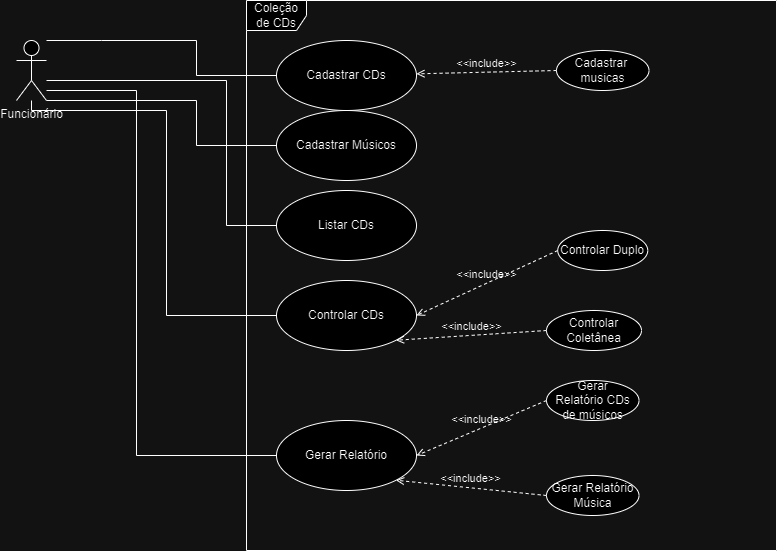

The diagram above was exported from draw.io. Its source (the exported page's mxGraphModel, read from the mxfile embedded in the PNG):
<mxGraphModel dx="1434" dy="790" grid="1" gridSize="10" guides="1" tooltips="1" connect="1" arrows="1" fold="1" page="1" pageScale="1" pageWidth="827" pageHeight="1169" math="0" shadow="0">
  <root>
    <mxCell id="0" />
    <mxCell id="1" parent="0" />
    <mxCell id="yAENcHtG5bjn0r_u3i4e-4" value="Cadastrar CDs" style="ellipse;whiteSpace=wrap;html=1;" vertex="1" parent="1">
      <mxGeometry x="300" y="110" width="140" height="70" as="geometry" />
    </mxCell>
    <mxCell id="yAENcHtG5bjn0r_u3i4e-6" value="Listar&amp;nbsp;CDs" style="ellipse;whiteSpace=wrap;html=1;" vertex="1" parent="1">
      <mxGeometry x="300" y="260" width="140" height="70" as="geometry" />
    </mxCell>
    <mxCell id="yAENcHtG5bjn0r_u3i4e-7" value="Cadastrar Músicos" style="ellipse;whiteSpace=wrap;html=1;" vertex="1" parent="1">
      <mxGeometry x="300" y="180" width="140" height="70" as="geometry" />
    </mxCell>
    <mxCell id="yAENcHtG5bjn0r_u3i4e-8" value="Coleção de CDs" style="shape=umlFrame;whiteSpace=wrap;html=1;pointerEvents=0;" vertex="1" parent="1">
      <mxGeometry x="270" y="70" width="530" height="550" as="geometry" />
    </mxCell>
    <mxCell id="yAENcHtG5bjn0r_u3i4e-9" value="Controlar CDs" style="ellipse;whiteSpace=wrap;html=1;" vertex="1" parent="1">
      <mxGeometry x="300" y="350" width="140" height="70" as="geometry" />
    </mxCell>
    <mxCell id="yAENcHtG5bjn0r_u3i4e-10" value="Controlar Duplo" style="ellipse;whiteSpace=wrap;html=1;" vertex="1" parent="1">
      <mxGeometry x="581.25" y="300" width="90" height="40" as="geometry" />
    </mxCell>
    <mxCell id="yAENcHtG5bjn0r_u3i4e-11" value="Controlar Coletânea" style="ellipse;whiteSpace=wrap;html=1;" vertex="1" parent="1">
      <mxGeometry x="570" y="380" width="95" height="40" as="geometry" />
    </mxCell>
    <mxCell id="yAENcHtG5bjn0r_u3i4e-12" value="Cadastrar&amp;nbsp; musicas" style="ellipse;whiteSpace=wrap;html=1;" vertex="1" parent="1">
      <mxGeometry x="580" y="120" width="92.5" height="40" as="geometry" />
    </mxCell>
    <mxCell id="yAENcHtG5bjn0r_u3i4e-17" style="edgeStyle=orthogonalEdgeStyle;rounded=0;orthogonalLoop=1;jettySize=auto;html=1;entryX=0;entryY=0.5;entryDx=0;entryDy=0;endArrow=none;endFill=0;" edge="1" parent="1" source="yAENcHtG5bjn0r_u3i4e-13" target="yAENcHtG5bjn0r_u3i4e-4">
      <mxGeometry relative="1" as="geometry">
        <Array as="points">
          <mxPoint x="125" y="110" />
          <mxPoint x="220" y="110" />
          <mxPoint x="220" y="145" />
        </Array>
      </mxGeometry>
    </mxCell>
    <mxCell id="yAENcHtG5bjn0r_u3i4e-18" style="edgeStyle=orthogonalEdgeStyle;rounded=0;orthogonalLoop=1;jettySize=auto;html=1;endArrow=none;endFill=0;" edge="1" parent="1" source="yAENcHtG5bjn0r_u3i4e-13" target="yAENcHtG5bjn0r_u3i4e-7">
      <mxGeometry relative="1" as="geometry">
        <Array as="points">
          <mxPoint x="220" y="170" />
          <mxPoint x="220" y="215" />
        </Array>
      </mxGeometry>
    </mxCell>
    <mxCell id="yAENcHtG5bjn0r_u3i4e-19" style="edgeStyle=orthogonalEdgeStyle;rounded=0;orthogonalLoop=1;jettySize=auto;html=1;entryX=0;entryY=0.5;entryDx=0;entryDy=0;endArrow=none;endFill=0;" edge="1" parent="1" source="yAENcHtG5bjn0r_u3i4e-13" target="yAENcHtG5bjn0r_u3i4e-6">
      <mxGeometry relative="1" as="geometry">
        <Array as="points">
          <mxPoint x="250" y="150" />
          <mxPoint x="250" y="295" />
        </Array>
      </mxGeometry>
    </mxCell>
    <mxCell id="yAENcHtG5bjn0r_u3i4e-20" style="edgeStyle=orthogonalEdgeStyle;rounded=0;orthogonalLoop=1;jettySize=auto;html=1;entryX=0;entryY=0.5;entryDx=0;entryDy=0;endArrow=none;endFill=0;" edge="1" parent="1" source="yAENcHtG5bjn0r_u3i4e-13" target="yAENcHtG5bjn0r_u3i4e-9">
      <mxGeometry relative="1" as="geometry">
        <Array as="points">
          <mxPoint x="190" y="180" />
          <mxPoint x="190" y="385" />
        </Array>
      </mxGeometry>
    </mxCell>
    <mxCell id="yAENcHtG5bjn0r_u3i4e-21" style="edgeStyle=orthogonalEdgeStyle;rounded=0;orthogonalLoop=1;jettySize=auto;html=1;entryX=0;entryY=0.5;entryDx=0;entryDy=0;endArrow=none;endFill=0;" edge="1" parent="1" source="yAENcHtG5bjn0r_u3i4e-13" target="yAENcHtG5bjn0r_u3i4e-14">
      <mxGeometry relative="1" as="geometry">
        <Array as="points">
          <mxPoint x="160" y="160" />
          <mxPoint x="160" y="525" />
        </Array>
      </mxGeometry>
    </mxCell>
    <mxCell id="yAENcHtG5bjn0r_u3i4e-13" value="Funcionário" style="shape=umlActor;verticalLabelPosition=bottom;verticalAlign=top;html=1;" vertex="1" parent="1">
      <mxGeometry x="40" y="110" width="30" height="60" as="geometry" />
    </mxCell>
    <mxCell id="yAENcHtG5bjn0r_u3i4e-14" value="Gerar&amp;nbsp;Relatório" style="ellipse;whiteSpace=wrap;html=1;" vertex="1" parent="1">
      <mxGeometry x="300" y="490" width="140" height="70" as="geometry" />
    </mxCell>
    <mxCell id="yAENcHtG5bjn0r_u3i4e-15" value="Gerar&lt;br&gt;Relatório CDs de músicos" style="ellipse;whiteSpace=wrap;html=1;" vertex="1" parent="1">
      <mxGeometry x="570" y="450" width="92.5" height="40" as="geometry" />
    </mxCell>
    <mxCell id="yAENcHtG5bjn0r_u3i4e-16" value="Gerar Relatório Música" style="ellipse;whiteSpace=wrap;html=1;" vertex="1" parent="1">
      <mxGeometry x="570" y="545" width="92.5" height="40" as="geometry" />
    </mxCell>
    <mxCell id="yAENcHtG5bjn0r_u3i4e-27" value="&amp;lt;&amp;lt;include&amp;gt;&amp;gt;" style="html=1;verticalAlign=bottom;labelBackgroundColor=none;endArrow=open;endFill=0;dashed=1;rounded=0;exitX=0;exitY=0.5;exitDx=0;exitDy=0;" edge="1" parent="1" source="yAENcHtG5bjn0r_u3i4e-12" target="yAENcHtG5bjn0r_u3i4e-4">
      <mxGeometry width="160" relative="1" as="geometry">
        <mxPoint x="610" y="240" as="sourcePoint" />
        <mxPoint x="770" y="240" as="targetPoint" />
      </mxGeometry>
    </mxCell>
    <mxCell id="yAENcHtG5bjn0r_u3i4e-31" value="&amp;lt;&amp;lt;include&amp;gt;&amp;gt;" style="html=1;verticalAlign=bottom;labelBackgroundColor=none;endArrow=open;endFill=0;dashed=1;rounded=0;entryX=1;entryY=0.5;entryDx=0;entryDy=0;exitX=0;exitY=0.5;exitDx=0;exitDy=0;" edge="1" parent="1" source="yAENcHtG5bjn0r_u3i4e-10" target="yAENcHtG5bjn0r_u3i4e-9">
      <mxGeometry width="160" relative="1" as="geometry">
        <mxPoint x="500" y="280" as="sourcePoint" />
        <mxPoint x="660" y="280" as="targetPoint" />
      </mxGeometry>
    </mxCell>
    <mxCell id="yAENcHtG5bjn0r_u3i4e-32" value="&amp;lt;&amp;lt;include&amp;gt;&amp;gt;" style="html=1;verticalAlign=bottom;labelBackgroundColor=none;endArrow=open;endFill=0;dashed=1;rounded=0;entryX=1;entryY=1;entryDx=0;entryDy=0;exitX=0;exitY=0.5;exitDx=0;exitDy=0;" edge="1" parent="1" source="yAENcHtG5bjn0r_u3i4e-11" target="yAENcHtG5bjn0r_u3i4e-9">
      <mxGeometry width="160" relative="1" as="geometry">
        <mxPoint x="591" y="330" as="sourcePoint" />
        <mxPoint x="450" y="395" as="targetPoint" />
      </mxGeometry>
    </mxCell>
    <mxCell id="yAENcHtG5bjn0r_u3i4e-33" value="&amp;lt;&amp;lt;include&amp;gt;&amp;gt;" style="html=1;verticalAlign=bottom;labelBackgroundColor=none;endArrow=open;endFill=0;dashed=1;rounded=0;entryX=1;entryY=0.5;entryDx=0;entryDy=0;exitX=0;exitY=0.5;exitDx=0;exitDy=0;" edge="1" parent="1" source="yAENcHtG5bjn0r_u3i4e-15" target="yAENcHtG5bjn0r_u3i4e-14">
      <mxGeometry width="160" relative="1" as="geometry">
        <mxPoint x="601" y="340" as="sourcePoint" />
        <mxPoint x="460" y="405" as="targetPoint" />
      </mxGeometry>
    </mxCell>
    <mxCell id="yAENcHtG5bjn0r_u3i4e-34" value="&amp;lt;&amp;lt;include&amp;gt;&amp;gt;" style="html=1;verticalAlign=bottom;labelBackgroundColor=none;endArrow=open;endFill=0;dashed=1;rounded=0;entryX=1;entryY=1;entryDx=0;entryDy=0;exitX=0;exitY=0.5;exitDx=0;exitDy=0;" edge="1" parent="1" source="yAENcHtG5bjn0r_u3i4e-16" target="yAENcHtG5bjn0r_u3i4e-14">
      <mxGeometry width="160" relative="1" as="geometry">
        <mxPoint x="611" y="350" as="sourcePoint" />
        <mxPoint x="470" y="415" as="targetPoint" />
      </mxGeometry>
    </mxCell>
  </root>
</mxGraphModel>